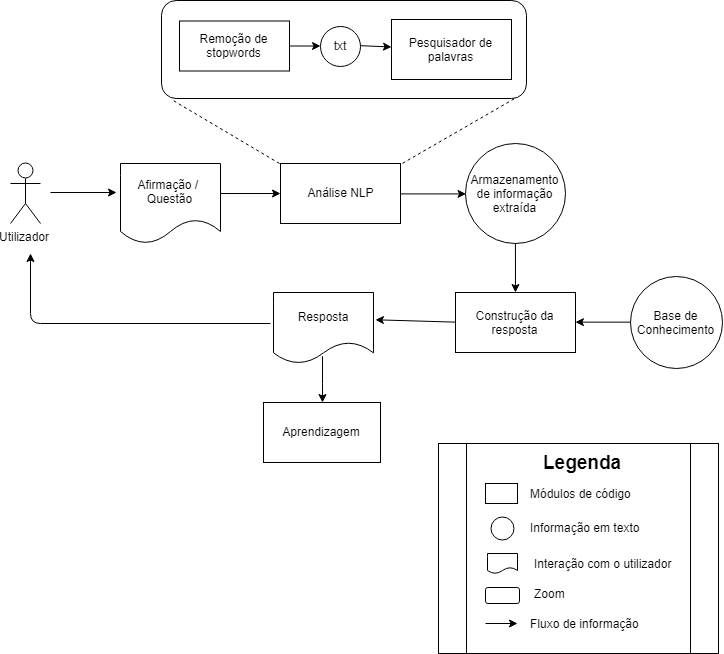

The diagram above was exported from draw.io. Its source (the exported page's mxGraphModel, read from the mxfile embedded in the PNG):
<mxGraphModel dx="1718" dy="799" grid="1" gridSize="10" guides="1" tooltips="1" connect="1" arrows="1" fold="1" page="1" pageScale="1" pageWidth="827" pageHeight="1169" math="0" shadow="0">
  <root>
    <mxCell id="0" />
    <mxCell id="1" parent="0" />
    <mxCell id="mdkInm46CJmi8jrRqURF-55" value="" style="shape=process;whiteSpace=wrap;html=1;backgroundOutline=1;align=left;" parent="1" vertex="1">
      <mxGeometry x="478" y="720" width="280" height="210" as="geometry" />
    </mxCell>
    <mxCell id="mdkInm46CJmi8jrRqURF-48" value="" style="rounded=1;whiteSpace=wrap;html=1;" parent="1" vertex="1">
      <mxGeometry x="201" y="277" width="365" height="98" as="geometry" />
    </mxCell>
    <mxCell id="mdkInm46CJmi8jrRqURF-23" value="" style="endArrow=none;dashed=1;html=1;exitX=1.017;exitY=0;exitDx=0;exitDy=0;exitPerimeter=0;entryX=0.973;entryY=0.99;entryDx=0;entryDy=0;entryPerimeter=0;" parent="1" source="mdkInm46CJmi8jrRqURF-6" target="mdkInm46CJmi8jrRqURF-48" edge="1">
      <mxGeometry width="50" height="50" relative="1" as="geometry">
        <mxPoint x="540" y="600" as="sourcePoint" />
        <mxPoint x="567" y="387" as="targetPoint" />
      </mxGeometry>
    </mxCell>
    <mxCell id="mdkInm46CJmi8jrRqURF-1" value="Utilizador" style="shape=umlActor;verticalLabelPosition=bottom;labelBackgroundColor=#ffffff;verticalAlign=top;html=1;outlineConnect=0;" parent="1" vertex="1">
      <mxGeometry x="50" y="440" width="30" height="60" as="geometry" />
    </mxCell>
    <mxCell id="mdkInm46CJmi8jrRqURF-4" value="" style="endArrow=classic;html=1;" parent="1" edge="1">
      <mxGeometry width="50" height="50" relative="1" as="geometry">
        <mxPoint x="90" y="469" as="sourcePoint" />
        <mxPoint x="156" y="469" as="targetPoint" />
      </mxGeometry>
    </mxCell>
    <mxCell id="mdkInm46CJmi8jrRqURF-5" value="Afirmação / &lt;br&gt;Questão" style="shape=document;whiteSpace=wrap;html=1;boundedLbl=1;" parent="1" vertex="1">
      <mxGeometry x="160" y="440" width="100" height="80" as="geometry" />
    </mxCell>
    <mxCell id="mdkInm46CJmi8jrRqURF-6" value="Análise NLP" style="rounded=0;whiteSpace=wrap;html=1;" parent="1" vertex="1">
      <mxGeometry x="320" y="440" width="120" height="60" as="geometry" />
    </mxCell>
    <mxCell id="mdkInm46CJmi8jrRqURF-7" value="" style="endArrow=classic;html=1;" parent="1" edge="1">
      <mxGeometry width="50" height="50" relative="1" as="geometry">
        <mxPoint x="260" y="470" as="sourcePoint" />
        <mxPoint x="320" y="470" as="targetPoint" />
      </mxGeometry>
    </mxCell>
    <mxCell id="mdkInm46CJmi8jrRqURF-11" value="Remoção de stopwords" style="rounded=0;whiteSpace=wrap;html=1;" parent="1" vertex="1">
      <mxGeometry x="219" y="297.5" width="110" height="50" as="geometry" />
    </mxCell>
    <mxCell id="mdkInm46CJmi8jrRqURF-13" value="txt" style="ellipse;whiteSpace=wrap;html=1;aspect=fixed;" parent="1" vertex="1">
      <mxGeometry x="360" y="302.5" width="40" height="40" as="geometry" />
    </mxCell>
    <mxCell id="mdkInm46CJmi8jrRqURF-14" value="" style="endArrow=classic;html=1;" parent="1" source="mdkInm46CJmi8jrRqURF-11" target="mdkInm46CJmi8jrRqURF-13" edge="1">
      <mxGeometry width="50" height="50" relative="1" as="geometry">
        <mxPoint x="162" y="284.5" as="sourcePoint" />
        <mxPoint x="172" y="344.5" as="targetPoint" />
      </mxGeometry>
    </mxCell>
    <mxCell id="mdkInm46CJmi8jrRqURF-15" value="Pesquisador de palavras" style="rounded=0;whiteSpace=wrap;html=1;" parent="1" vertex="1">
      <mxGeometry x="431" y="296" width="120" height="60" as="geometry" />
    </mxCell>
    <mxCell id="mdkInm46CJmi8jrRqURF-16" value="" style="endArrow=classic;html=1;exitX=1;exitY=0.5;exitDx=0;exitDy=0;" parent="1" source="mdkInm46CJmi8jrRqURF-13" target="mdkInm46CJmi8jrRqURF-15" edge="1">
      <mxGeometry width="50" height="50" relative="1" as="geometry">
        <mxPoint x="172" y="354.5" as="sourcePoint" />
        <mxPoint x="222" y="304.5" as="targetPoint" />
      </mxGeometry>
    </mxCell>
    <mxCell id="mdkInm46CJmi8jrRqURF-24" value="" style="endArrow=none;dashed=1;html=1;entryX=0.03;entryY=1.01;entryDx=0;entryDy=0;entryPerimeter=0;" parent="1" target="mdkInm46CJmi8jrRqURF-48" edge="1">
      <mxGeometry width="50" height="50" relative="1" as="geometry">
        <mxPoint x="319" y="440" as="sourcePoint" />
        <mxPoint x="199" y="394" as="targetPoint" />
      </mxGeometry>
    </mxCell>
    <mxCell id="mdkInm46CJmi8jrRqURF-25" value="" style="endArrow=classic;html=1;exitX=1;exitY=0.5;exitDx=0;exitDy=0;entryX=0;entryY=0.5;entryDx=0;entryDy=0;" parent="1" source="mdkInm46CJmi8jrRqURF-6" target="mdkInm46CJmi8jrRqURF-26" edge="1">
      <mxGeometry width="50" height="50" relative="1" as="geometry">
        <mxPoint x="530" y="520" as="sourcePoint" />
        <mxPoint x="530" y="470" as="targetPoint" />
      </mxGeometry>
    </mxCell>
    <mxCell id="mdkInm46CJmi8jrRqURF-26" value="Armazenamento de informação extraída" style="ellipse;whiteSpace=wrap;html=1;aspect=fixed;" parent="1" vertex="1">
      <mxGeometry x="505" y="420" width="100" height="100" as="geometry" />
    </mxCell>
    <mxCell id="mdkInm46CJmi8jrRqURF-27" value="Construção da resposta" style="rounded=0;whiteSpace=wrap;html=1;" parent="1" vertex="1">
      <mxGeometry x="495" y="569" width="120" height="60" as="geometry" />
    </mxCell>
    <mxCell id="mdkInm46CJmi8jrRqURF-28" value="" style="endArrow=classic;html=1;exitX=0.5;exitY=1;exitDx=0;exitDy=0;" parent="1" source="mdkInm46CJmi8jrRqURF-26" target="mdkInm46CJmi8jrRqURF-27" edge="1">
      <mxGeometry width="50" height="50" relative="1" as="geometry">
        <mxPoint x="605" y="470" as="sourcePoint" />
        <mxPoint x="660" y="470" as="targetPoint" />
      </mxGeometry>
    </mxCell>
    <mxCell id="mdkInm46CJmi8jrRqURF-29" value="Base de Conhecimento" style="ellipse;whiteSpace=wrap;html=1;aspect=fixed;" parent="1" vertex="1">
      <mxGeometry x="670" y="553" width="92" height="92" as="geometry" />
    </mxCell>
    <mxCell id="mdkInm46CJmi8jrRqURF-30" value="" style="endArrow=classic;html=1;exitX=0;exitY=0.5;exitDx=0;exitDy=0;entryX=1;entryY=0.5;entryDx=0;entryDy=0;" parent="1" source="mdkInm46CJmi8jrRqURF-29" target="mdkInm46CJmi8jrRqURF-27" edge="1">
      <mxGeometry width="50" height="50" relative="1" as="geometry">
        <mxPoint x="615" y="480" as="sourcePoint" />
        <mxPoint x="670" y="480" as="targetPoint" />
      </mxGeometry>
    </mxCell>
    <mxCell id="mdkInm46CJmi8jrRqURF-37" style="edgeStyle=orthogonalEdgeStyle;rounded=0;orthogonalLoop=1;jettySize=auto;html=1;exitX=0.49;exitY=0.9;exitDx=0;exitDy=0;exitPerimeter=0;" parent="1" source="mdkInm46CJmi8jrRqURF-31" target="mdkInm46CJmi8jrRqURF-34" edge="1">
      <mxGeometry relative="1" as="geometry" />
    </mxCell>
    <mxCell id="mdkInm46CJmi8jrRqURF-31" value="Resposta" style="shape=document;whiteSpace=wrap;html=1;boundedLbl=1;" parent="1" vertex="1">
      <mxGeometry x="313" y="569" width="100" height="71" as="geometry" />
    </mxCell>
    <mxCell id="mdkInm46CJmi8jrRqURF-32" value="" style="endArrow=classic;html=1;exitX=0;exitY=0.5;exitDx=0;exitDy=0;entryX=1.02;entryY=0.388;entryDx=0;entryDy=0;entryPerimeter=0;" parent="1" source="mdkInm46CJmi8jrRqURF-27" target="mdkInm46CJmi8jrRqURF-31" edge="1">
      <mxGeometry width="50" height="50" relative="1" as="geometry">
        <mxPoint x="450" y="480" as="sourcePoint" />
        <mxPoint x="410" y="599" as="targetPoint" />
      </mxGeometry>
    </mxCell>
    <mxCell id="mdkInm46CJmi8jrRqURF-33" value="" style="endArrow=classic;html=1;" parent="1" edge="1">
      <mxGeometry width="50" height="50" relative="1" as="geometry">
        <mxPoint x="310" y="600" as="sourcePoint" />
        <mxPoint x="70" y="530" as="targetPoint" />
        <Array as="points">
          <mxPoint x="70" y="600" />
        </Array>
      </mxGeometry>
    </mxCell>
    <mxCell id="mdkInm46CJmi8jrRqURF-34" value="Aprendizagem" style="rounded=0;whiteSpace=wrap;html=1;" parent="1" vertex="1">
      <mxGeometry x="303" y="679" width="117" height="60" as="geometry" />
    </mxCell>
    <mxCell id="mdkInm46CJmi8jrRqURF-42" value="&lt;font size=&quot;1&quot;&gt;&lt;b style=&quot;font-size: 19px&quot;&gt;Legenda&lt;/b&gt;&lt;/font&gt;" style="text;html=1;strokeColor=none;fillColor=none;align=center;verticalAlign=middle;whiteSpace=wrap;rounded=0;" parent="1" vertex="1">
      <mxGeometry x="505" y="720" width="233" height="38" as="geometry" />
    </mxCell>
    <mxCell id="mdkInm46CJmi8jrRqURF-43" value="" style="rounded=0;whiteSpace=wrap;html=1;" parent="1" vertex="1">
      <mxGeometry x="525" y="760" width="32" height="20" as="geometry" />
    </mxCell>
    <mxCell id="mdkInm46CJmi8jrRqURF-44" value="" style="ellipse;whiteSpace=wrap;html=1;aspect=fixed;" parent="1" vertex="1">
      <mxGeometry x="530" y="793.5" width="23" height="23" as="geometry" />
    </mxCell>
    <mxCell id="mdkInm46CJmi8jrRqURF-45" value="" style="shape=document;whiteSpace=wrap;html=1;boundedLbl=1;" parent="1" vertex="1">
      <mxGeometry x="527" y="830" width="30" height="20" as="geometry" />
    </mxCell>
    <mxCell id="mdkInm46CJmi8jrRqURF-49" value="" style="rounded=1;whiteSpace=wrap;html=1;" parent="1" vertex="1">
      <mxGeometry x="525" y="864" width="34" height="16" as="geometry" />
    </mxCell>
    <mxCell id="mdkInm46CJmi8jrRqURF-50" value="Módulos de código" style="text;html=1;strokeColor=none;fillColor=none;align=left;verticalAlign=middle;whiteSpace=wrap;rounded=0;" parent="1" vertex="1">
      <mxGeometry x="568" y="760" width="110" height="20" as="geometry" />
    </mxCell>
    <mxCell id="mdkInm46CJmi8jrRqURF-51" value="Informação em texto" style="text;html=1;strokeColor=none;fillColor=none;align=left;verticalAlign=middle;whiteSpace=wrap;rounded=0;" parent="1" vertex="1">
      <mxGeometry x="568" y="793.5" width="145" height="20" as="geometry" />
    </mxCell>
    <mxCell id="mdkInm46CJmi8jrRqURF-52" value="Interação com o utilizador" style="text;html=1;strokeColor=none;fillColor=none;align=left;verticalAlign=middle;whiteSpace=wrap;rounded=0;" parent="1" vertex="1">
      <mxGeometry x="572" y="830" width="145" height="20" as="geometry" />
    </mxCell>
    <mxCell id="mdkInm46CJmi8jrRqURF-53" value="Zoom" style="text;html=1;strokeColor=none;fillColor=none;align=left;verticalAlign=middle;whiteSpace=wrap;rounded=0;" parent="1" vertex="1">
      <mxGeometry x="572" y="860" width="145" height="20" as="geometry" />
    </mxCell>
    <mxCell id="mdkInm46CJmi8jrRqURF-54" value="Fluxo de informação" style="text;html=1;strokeColor=none;fillColor=none;align=left;verticalAlign=middle;whiteSpace=wrap;rounded=0;" parent="1" vertex="1">
      <mxGeometry x="568" y="890" width="145" height="20" as="geometry" />
    </mxCell>
    <mxCell id="mdkInm46CJmi8jrRqURF-60" value="" style="endArrow=classic;html=1;" parent="1" edge="1">
      <mxGeometry width="50" height="50" relative="1" as="geometry">
        <mxPoint x="525" y="900" as="sourcePoint" />
        <mxPoint x="557" y="900" as="targetPoint" />
      </mxGeometry>
    </mxCell>
  </root>
</mxGraphModel>